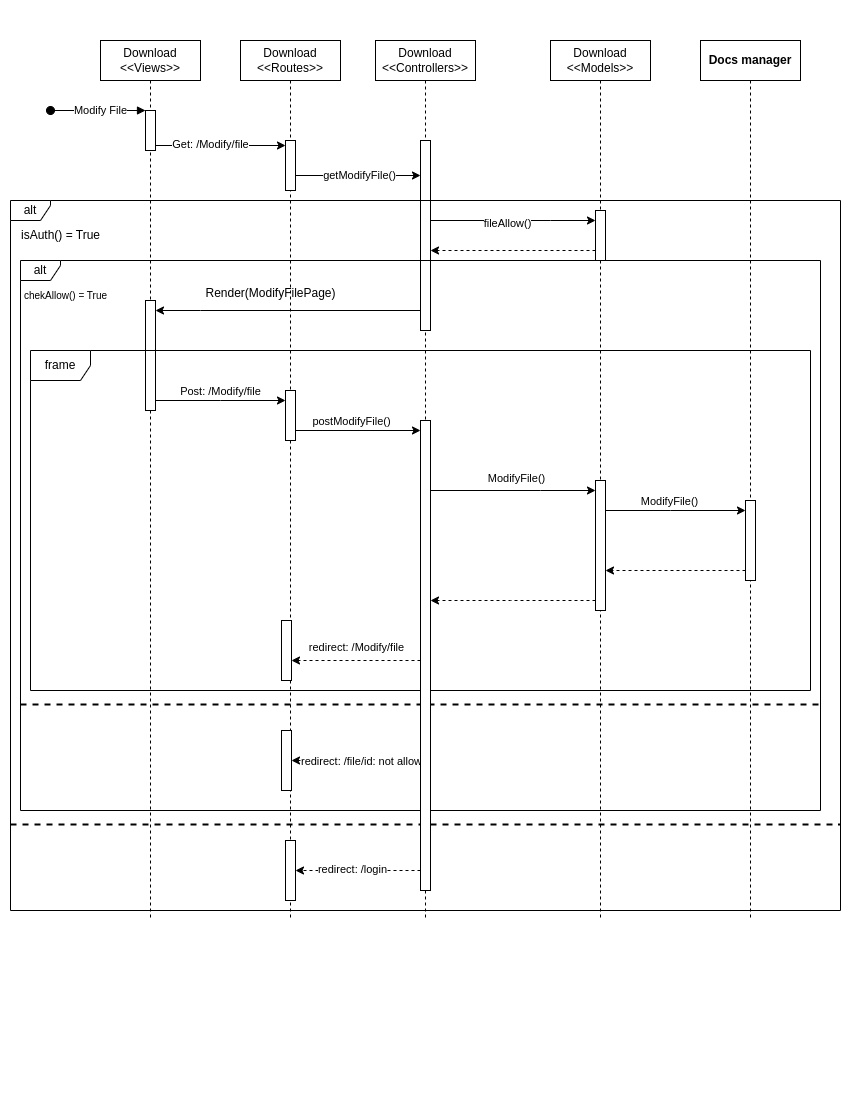

The diagram above was exported from draw.io. Its source (the exported page's mxGraphModel, read from the mxfile embedded in the PNG):
<mxGraphModel dx="1114" dy="541" grid="1" gridSize="10" guides="1" tooltips="1" connect="1" arrows="1" fold="1" page="1" pageScale="1" pageWidth="850" pageHeight="1100" math="0" shadow="0">
  <root>
    <mxCell id="0" />
    <mxCell id="1" parent="0" />
    <mxCell id="uUU1j6hkDepbFUmFvxDL-1" value="Download&lt;br&gt;&amp;lt;&amp;lt;Views&amp;gt;&amp;gt;" style="shape=umlLifeline;perimeter=lifelinePerimeter;whiteSpace=wrap;html=1;container=0;dropTarget=0;collapsible=0;recursiveResize=0;outlineConnect=0;portConstraint=eastwest;newEdgeStyle={&quot;edgeStyle&quot;:&quot;elbowEdgeStyle&quot;,&quot;elbow&quot;:&quot;vertical&quot;,&quot;curved&quot;:0,&quot;rounded&quot;:0};" vertex="1" parent="1">
      <mxGeometry x="100" y="40" width="100" height="880" as="geometry" />
    </mxCell>
    <mxCell id="uUU1j6hkDepbFUmFvxDL-2" value="" style="html=1;points=[];perimeter=orthogonalPerimeter;outlineConnect=0;targetShapes=umlLifeline;portConstraint=eastwest;newEdgeStyle={&quot;edgeStyle&quot;:&quot;elbowEdgeStyle&quot;,&quot;elbow&quot;:&quot;vertical&quot;,&quot;curved&quot;:0,&quot;rounded&quot;:0};" vertex="1" parent="uUU1j6hkDepbFUmFvxDL-1">
      <mxGeometry x="45" y="70" width="10" height="40" as="geometry" />
    </mxCell>
    <mxCell id="uUU1j6hkDepbFUmFvxDL-3" value="" style="html=1;verticalAlign=bottom;startArrow=oval;endArrow=block;startSize=8;edgeStyle=elbowEdgeStyle;elbow=vertical;curved=0;rounded=0;" edge="1" parent="uUU1j6hkDepbFUmFvxDL-1" target="uUU1j6hkDepbFUmFvxDL-2">
      <mxGeometry relative="1" as="geometry">
        <mxPoint x="-50" y="70" as="sourcePoint" />
      </mxGeometry>
    </mxCell>
    <mxCell id="uUU1j6hkDepbFUmFvxDL-4" value="Modify File" style="edgeLabel;html=1;align=center;verticalAlign=middle;resizable=0;points=[];" connectable="0" vertex="1" parent="uUU1j6hkDepbFUmFvxDL-3">
      <mxGeometry x="0.0333" y="1" relative="1" as="geometry">
        <mxPoint as="offset" />
      </mxGeometry>
    </mxCell>
    <mxCell id="uUU1j6hkDepbFUmFvxDL-5" value="Download&lt;br&gt;&amp;lt;&amp;lt;Routes&amp;gt;&amp;gt;" style="shape=umlLifeline;perimeter=lifelinePerimeter;whiteSpace=wrap;html=1;container=0;dropTarget=0;collapsible=0;recursiveResize=0;outlineConnect=0;portConstraint=eastwest;newEdgeStyle={&quot;edgeStyle&quot;:&quot;elbowEdgeStyle&quot;,&quot;elbow&quot;:&quot;vertical&quot;,&quot;curved&quot;:0,&quot;rounded&quot;:0};" vertex="1" parent="1">
      <mxGeometry x="240" y="40" width="100" height="880" as="geometry" />
    </mxCell>
    <mxCell id="uUU1j6hkDepbFUmFvxDL-6" value="" style="html=1;points=[];perimeter=orthogonalPerimeter;outlineConnect=0;targetShapes=umlLifeline;portConstraint=eastwest;newEdgeStyle={&quot;edgeStyle&quot;:&quot;elbowEdgeStyle&quot;,&quot;elbow&quot;:&quot;vertical&quot;,&quot;curved&quot;:0,&quot;rounded&quot;:0};" vertex="1" parent="uUU1j6hkDepbFUmFvxDL-5">
      <mxGeometry x="45" y="100" width="10" height="50" as="geometry" />
    </mxCell>
    <mxCell id="uUU1j6hkDepbFUmFvxDL-7" value="" style="html=1;points=[];perimeter=orthogonalPerimeter;outlineConnect=0;targetShapes=umlLifeline;portConstraint=eastwest;newEdgeStyle={&quot;edgeStyle&quot;:&quot;elbowEdgeStyle&quot;,&quot;elbow&quot;:&quot;vertical&quot;,&quot;curved&quot;:0,&quot;rounded&quot;:0};" vertex="1" parent="uUU1j6hkDepbFUmFvxDL-5">
      <mxGeometry x="41" y="580" width="10" height="60" as="geometry" />
    </mxCell>
    <mxCell id="uUU1j6hkDepbFUmFvxDL-8" value="" style="html=1;points=[];perimeter=orthogonalPerimeter;outlineConnect=0;targetShapes=umlLifeline;portConstraint=eastwest;newEdgeStyle={&quot;edgeStyle&quot;:&quot;elbowEdgeStyle&quot;,&quot;elbow&quot;:&quot;vertical&quot;,&quot;curved&quot;:0,&quot;rounded&quot;:0};" vertex="1" parent="uUU1j6hkDepbFUmFvxDL-5">
      <mxGeometry x="45" y="800" width="10" height="60" as="geometry" />
    </mxCell>
    <mxCell id="uUU1j6hkDepbFUmFvxDL-9" value="" style="html=1;points=[];perimeter=orthogonalPerimeter;outlineConnect=0;targetShapes=umlLifeline;portConstraint=eastwest;newEdgeStyle={&quot;edgeStyle&quot;:&quot;elbowEdgeStyle&quot;,&quot;elbow&quot;:&quot;vertical&quot;,&quot;curved&quot;:0,&quot;rounded&quot;:0};" vertex="1" parent="uUU1j6hkDepbFUmFvxDL-5">
      <mxGeometry x="41" y="690" width="10" height="60" as="geometry" />
    </mxCell>
    <mxCell id="uUU1j6hkDepbFUmFvxDL-10" value="Download&lt;br&gt;&amp;lt;&amp;lt;Controllers&amp;gt;&amp;gt;" style="shape=umlLifeline;perimeter=lifelinePerimeter;whiteSpace=wrap;html=1;container=1;dropTarget=0;collapsible=0;recursiveResize=0;outlineConnect=0;portConstraint=eastwest;newEdgeStyle={&quot;edgeStyle&quot;:&quot;elbowEdgeStyle&quot;,&quot;elbow&quot;:&quot;vertical&quot;,&quot;curved&quot;:0,&quot;rounded&quot;:0};" vertex="1" parent="1">
      <mxGeometry x="375" y="40" width="100" height="880" as="geometry" />
    </mxCell>
    <mxCell id="uUU1j6hkDepbFUmFvxDL-47" value="" style="html=1;points=[];perimeter=orthogonalPerimeter;outlineConnect=0;targetShapes=umlLifeline;portConstraint=eastwest;newEdgeStyle={&quot;edgeStyle&quot;:&quot;elbowEdgeStyle&quot;,&quot;elbow&quot;:&quot;vertical&quot;,&quot;curved&quot;:0,&quot;rounded&quot;:0};" vertex="1" parent="uUU1j6hkDepbFUmFvxDL-10">
      <mxGeometry x="45" y="100" width="10" height="190" as="geometry" />
    </mxCell>
    <mxCell id="uUU1j6hkDepbFUmFvxDL-12" value="Download&lt;br&gt;&amp;lt;&amp;lt;Models&amp;gt;&amp;gt;" style="shape=umlLifeline;perimeter=lifelinePerimeter;whiteSpace=wrap;html=1;container=1;dropTarget=0;collapsible=0;recursiveResize=0;outlineConnect=0;portConstraint=eastwest;newEdgeStyle={&quot;edgeStyle&quot;:&quot;elbowEdgeStyle&quot;,&quot;elbow&quot;:&quot;vertical&quot;,&quot;curved&quot;:0,&quot;rounded&quot;:0};" vertex="1" parent="1">
      <mxGeometry x="550" y="40" width="100" height="880" as="geometry" />
    </mxCell>
    <mxCell id="uUU1j6hkDepbFUmFvxDL-13" value="" style="html=1;points=[];perimeter=orthogonalPerimeter;outlineConnect=0;targetShapes=umlLifeline;portConstraint=eastwest;newEdgeStyle={&quot;edgeStyle&quot;:&quot;elbowEdgeStyle&quot;,&quot;elbow&quot;:&quot;vertical&quot;,&quot;curved&quot;:0,&quot;rounded&quot;:0};" vertex="1" parent="uUU1j6hkDepbFUmFvxDL-12">
      <mxGeometry x="45" y="170" width="10" height="50" as="geometry" />
    </mxCell>
    <mxCell id="uUU1j6hkDepbFUmFvxDL-14" value="" style="html=1;points=[];perimeter=orthogonalPerimeter;outlineConnect=0;targetShapes=umlLifeline;portConstraint=eastwest;newEdgeStyle={&quot;edgeStyle&quot;:&quot;elbowEdgeStyle&quot;,&quot;elbow&quot;:&quot;vertical&quot;,&quot;curved&quot;:0,&quot;rounded&quot;:0};" vertex="1" parent="uUU1j6hkDepbFUmFvxDL-12">
      <mxGeometry x="45" y="440" width="10" height="130" as="geometry" />
    </mxCell>
    <mxCell id="uUU1j6hkDepbFUmFvxDL-15" style="edgeStyle=elbowEdgeStyle;rounded=0;orthogonalLoop=1;jettySize=auto;html=1;elbow=vertical;curved=0;" edge="1" parent="1" source="uUU1j6hkDepbFUmFvxDL-2" target="uUU1j6hkDepbFUmFvxDL-6">
      <mxGeometry relative="1" as="geometry" />
    </mxCell>
    <mxCell id="uUU1j6hkDepbFUmFvxDL-16" value="Get: /Modify/file" style="edgeLabel;html=1;align=center;verticalAlign=middle;resizable=0;points=[];" connectable="0" vertex="1" parent="uUU1j6hkDepbFUmFvxDL-15">
      <mxGeometry x="-0.1714" y="2" relative="1" as="geometry">
        <mxPoint as="offset" />
      </mxGeometry>
    </mxCell>
    <mxCell id="uUU1j6hkDepbFUmFvxDL-17" style="edgeStyle=elbowEdgeStyle;rounded=0;orthogonalLoop=1;jettySize=auto;html=1;elbow=vertical;curved=0;" edge="1" parent="1" source="uUU1j6hkDepbFUmFvxDL-6">
      <mxGeometry relative="1" as="geometry">
        <mxPoint x="420" y="175" as="targetPoint" />
      </mxGeometry>
    </mxCell>
    <mxCell id="uUU1j6hkDepbFUmFvxDL-18" value="getModifyFile()" style="edgeLabel;html=1;align=center;verticalAlign=middle;resizable=0;points=[];" connectable="0" vertex="1" parent="uUU1j6hkDepbFUmFvxDL-17">
      <mxGeometry x="0.0112" y="1" relative="1" as="geometry">
        <mxPoint as="offset" />
      </mxGeometry>
    </mxCell>
    <mxCell id="uUU1j6hkDepbFUmFvxDL-19" value="alt" style="shape=umlFrame;whiteSpace=wrap;html=1;pointerEvents=0;width=40;height=20;" vertex="1" parent="1">
      <mxGeometry x="10" y="200" width="830" height="710" as="geometry" />
    </mxCell>
    <mxCell id="uUU1j6hkDepbFUmFvxDL-20" value="isAuth() = True" style="text;html=1;align=center;verticalAlign=middle;resizable=0;points=[];autosize=1;strokeColor=none;fillColor=none;" vertex="1" parent="1">
      <mxGeometry x="10" y="220" width="100" height="30" as="geometry" />
    </mxCell>
    <mxCell id="uUU1j6hkDepbFUmFvxDL-21" value="alt" style="shape=umlFrame;whiteSpace=wrap;html=1;pointerEvents=0;width=40;height=20;" vertex="1" parent="1">
      <mxGeometry x="20" y="260" width="800" height="550" as="geometry" />
    </mxCell>
    <mxCell id="uUU1j6hkDepbFUmFvxDL-22" value="" style="line;strokeWidth=2;fillColor=none;align=left;verticalAlign=middle;spacingTop=-1;spacingLeft=3;spacingRight=3;rotatable=0;labelPosition=right;points=[];portConstraint=eastwest;strokeColor=inherit;dashed=1;" vertex="1" parent="1">
      <mxGeometry x="20" y="700" width="800" height="8" as="geometry" />
    </mxCell>
    <mxCell id="uUU1j6hkDepbFUmFvxDL-23" value="&lt;font size=&quot;1&quot;&gt;chekAllow() = True&lt;/font&gt;" style="text;html=1;align=center;verticalAlign=middle;resizable=0;points=[];autosize=1;strokeColor=none;fillColor=none;strokeWidth=2;" vertex="1" parent="1">
      <mxGeometry x="10" y="280" width="110" height="30" as="geometry" />
    </mxCell>
    <mxCell id="uUU1j6hkDepbFUmFvxDL-24" value="&lt;b style=&quot;border-color: var(--border-color);&quot;&gt;Docs manager&lt;/b&gt;" style="shape=umlLifeline;perimeter=lifelinePerimeter;whiteSpace=wrap;html=1;container=1;dropTarget=0;collapsible=0;recursiveResize=0;outlineConnect=0;portConstraint=eastwest;newEdgeStyle={&quot;edgeStyle&quot;:&quot;elbowEdgeStyle&quot;,&quot;elbow&quot;:&quot;vertical&quot;,&quot;curved&quot;:0,&quot;rounded&quot;:0};" vertex="1" parent="1">
      <mxGeometry x="700" y="40" width="100" height="880" as="geometry" />
    </mxCell>
    <mxCell id="uUU1j6hkDepbFUmFvxDL-25" value="" style="html=1;points=[];perimeter=orthogonalPerimeter;outlineConnect=0;targetShapes=umlLifeline;portConstraint=eastwest;newEdgeStyle={&quot;edgeStyle&quot;:&quot;elbowEdgeStyle&quot;,&quot;elbow&quot;:&quot;vertical&quot;,&quot;curved&quot;:0,&quot;rounded&quot;:0};" vertex="1" parent="uUU1j6hkDepbFUmFvxDL-24">
      <mxGeometry x="45" y="460" width="10" height="80" as="geometry" />
    </mxCell>
    <mxCell id="uUU1j6hkDepbFUmFvxDL-26" style="edgeStyle=elbowEdgeStyle;rounded=0;orthogonalLoop=1;jettySize=auto;html=1;elbow=vertical;curved=0;" edge="1" parent="1" source="uUU1j6hkDepbFUmFvxDL-14" target="uUU1j6hkDepbFUmFvxDL-25">
      <mxGeometry relative="1" as="geometry">
        <Array as="points">
          <mxPoint x="670" y="510" />
          <mxPoint x="650" y="530" />
          <mxPoint x="710" y="400" />
          <mxPoint x="650" y="430" />
          <mxPoint x="570" y="340" />
          <mxPoint x="600" y="390" />
        </Array>
        <mxPoint x="600" y="430" as="sourcePoint" />
      </mxGeometry>
    </mxCell>
    <mxCell id="uUU1j6hkDepbFUmFvxDL-27" value="ModifyFile()" style="edgeLabel;html=1;align=center;verticalAlign=middle;resizable=0;points=[];" connectable="0" vertex="1" parent="uUU1j6hkDepbFUmFvxDL-26">
      <mxGeometry x="-0.0957" relative="1" as="geometry">
        <mxPoint y="-10" as="offset" />
      </mxGeometry>
    </mxCell>
    <mxCell id="uUU1j6hkDepbFUmFvxDL-28" style="edgeStyle=elbowEdgeStyle;rounded=0;orthogonalLoop=1;jettySize=auto;html=1;elbow=vertical;curved=0;dashed=1;" edge="1" parent="1" target="uUU1j6hkDepbFUmFvxDL-7">
      <mxGeometry relative="1" as="geometry">
        <Array as="points">
          <mxPoint x="320" y="660" />
          <mxPoint x="320" y="530" />
          <mxPoint x="360" y="505" />
          <mxPoint x="340" y="450" />
          <mxPoint x="320" y="400" />
        </Array>
        <mxPoint x="420" y="660" as="sourcePoint" />
      </mxGeometry>
    </mxCell>
    <mxCell id="uUU1j6hkDepbFUmFvxDL-29" value="redirect: /Modify/file" style="edgeLabel;html=1;align=center;verticalAlign=middle;resizable=0;points=[];" connectable="0" vertex="1" parent="1">
      <mxGeometry x="400.0005882352939" y="630" as="geometry">
        <mxPoint x="-45" y="16" as="offset" />
      </mxGeometry>
    </mxCell>
    <mxCell id="uUU1j6hkDepbFUmFvxDL-30" style="edgeStyle=elbowEdgeStyle;rounded=0;orthogonalLoop=1;jettySize=auto;html=1;elbow=vertical;curved=0;dashed=1;" edge="1" parent="1" target="uUU1j6hkDepbFUmFvxDL-9">
      <mxGeometry relative="1" as="geometry">
        <mxPoint x="420" y="760" as="sourcePoint" />
      </mxGeometry>
    </mxCell>
    <mxCell id="uUU1j6hkDepbFUmFvxDL-31" value="redirect: /file/id: not allow" style="edgeLabel;html=1;align=center;verticalAlign=middle;resizable=0;points=[];" connectable="0" vertex="1" parent="uUU1j6hkDepbFUmFvxDL-30">
      <mxGeometry x="0.2167" relative="1" as="geometry">
        <mxPoint x="18" as="offset" />
      </mxGeometry>
    </mxCell>
    <mxCell id="uUU1j6hkDepbFUmFvxDL-32" style="edgeStyle=elbowEdgeStyle;rounded=0;orthogonalLoop=1;jettySize=auto;html=1;elbow=vertical;curved=0;dashed=1;" edge="1" parent="1" target="uUU1j6hkDepbFUmFvxDL-8">
      <mxGeometry relative="1" as="geometry">
        <mxPoint x="420" y="870" as="sourcePoint" />
      </mxGeometry>
    </mxCell>
    <mxCell id="uUU1j6hkDepbFUmFvxDL-33" value="redirect: /login" style="edgeLabel;html=1;align=center;verticalAlign=middle;resizable=0;points=[];" connectable="0" vertex="1" parent="uUU1j6hkDepbFUmFvxDL-32">
      <mxGeometry x="0.5" y="-2" relative="1" as="geometry">
        <mxPoint x="25" as="offset" />
      </mxGeometry>
    </mxCell>
    <mxCell id="uUU1j6hkDepbFUmFvxDL-34" style="edgeStyle=elbowEdgeStyle;rounded=0;orthogonalLoop=1;jettySize=auto;html=1;elbow=vertical;curved=0;" edge="1" parent="1" target="uUU1j6hkDepbFUmFvxDL-13">
      <mxGeometry relative="1" as="geometry">
        <Array as="points">
          <mxPoint x="550" y="220" />
        </Array>
        <mxPoint x="430" y="220" as="sourcePoint" />
      </mxGeometry>
    </mxCell>
    <mxCell id="uUU1j6hkDepbFUmFvxDL-35" value="fileAllow()" style="edgeLabel;html=1;align=center;verticalAlign=middle;resizable=0;points=[];" connectable="0" vertex="1" parent="uUU1j6hkDepbFUmFvxDL-34">
      <mxGeometry x="-0.0839" y="-2" relative="1" as="geometry">
        <mxPoint as="offset" />
      </mxGeometry>
    </mxCell>
    <mxCell id="uUU1j6hkDepbFUmFvxDL-36" style="edgeStyle=elbowEdgeStyle;rounded=0;orthogonalLoop=1;jettySize=auto;html=1;elbow=vertical;curved=0;dashed=1;" edge="1" parent="1" source="uUU1j6hkDepbFUmFvxDL-13">
      <mxGeometry relative="1" as="geometry">
        <Array as="points">
          <mxPoint x="508" y="250" />
        </Array>
        <mxPoint x="430" y="250" as="targetPoint" />
      </mxGeometry>
    </mxCell>
    <mxCell id="uUU1j6hkDepbFUmFvxDL-37" style="edgeStyle=elbowEdgeStyle;rounded=0;orthogonalLoop=1;jettySize=auto;html=1;elbow=vertical;curved=0;" edge="1" parent="1" target="uUU1j6hkDepbFUmFvxDL-14">
      <mxGeometry relative="1" as="geometry">
        <Array as="points">
          <mxPoint x="540" y="490" />
          <mxPoint x="470" y="430" />
          <mxPoint x="550" y="340" />
        </Array>
        <mxPoint x="430" y="490" as="sourcePoint" />
      </mxGeometry>
    </mxCell>
    <mxCell id="uUU1j6hkDepbFUmFvxDL-38" value="ModifyFile()" style="edgeLabel;html=1;align=center;verticalAlign=middle;resizable=0;points=[];" connectable="0" vertex="1" parent="1">
      <mxGeometry x="490" y="420" as="geometry">
        <mxPoint x="25" y="57" as="offset" />
      </mxGeometry>
    </mxCell>
    <mxCell id="uUU1j6hkDepbFUmFvxDL-39" style="edgeStyle=elbowEdgeStyle;rounded=0;orthogonalLoop=1;jettySize=auto;html=1;elbow=vertical;curved=0;dashed=1;" edge="1" parent="1" source="uUU1j6hkDepbFUmFvxDL-14">
      <mxGeometry relative="1" as="geometry">
        <Array as="points">
          <mxPoint x="510" y="600" />
          <mxPoint x="500" y="560" />
          <mxPoint x="480" y="380" />
        </Array>
        <mxPoint x="430" y="600" as="targetPoint" />
      </mxGeometry>
    </mxCell>
    <mxCell id="uUU1j6hkDepbFUmFvxDL-40" style="edgeStyle=elbowEdgeStyle;rounded=0;orthogonalLoop=1;jettySize=auto;html=1;elbow=vertical;curved=0;dashed=1;" edge="1" parent="1" source="uUU1j6hkDepbFUmFvxDL-25" target="uUU1j6hkDepbFUmFvxDL-14">
      <mxGeometry relative="1" as="geometry">
        <Array as="points">
          <mxPoint x="680" y="570" />
          <mxPoint x="690" y="450" />
          <mxPoint x="650" y="480" />
        </Array>
      </mxGeometry>
    </mxCell>
    <mxCell id="uUU1j6hkDepbFUmFvxDL-42" value="" style="line;strokeWidth=2;fillColor=none;align=left;verticalAlign=middle;spacingTop=-1;spacingLeft=3;spacingRight=3;rotatable=0;labelPosition=right;points=[];portConstraint=eastwest;strokeColor=inherit;dashed=1;" vertex="1" parent="1">
      <mxGeometry x="10" y="820" width="830" height="8" as="geometry" />
    </mxCell>
    <mxCell id="uUU1j6hkDepbFUmFvxDL-51" style="edgeStyle=elbowEdgeStyle;rounded=0;orthogonalLoop=1;jettySize=auto;html=1;elbow=vertical;curved=0;" edge="1" parent="1" source="uUU1j6hkDepbFUmFvxDL-43" target="uUU1j6hkDepbFUmFvxDL-50">
      <mxGeometry relative="1" as="geometry" />
    </mxCell>
    <mxCell id="uUU1j6hkDepbFUmFvxDL-43" value="" style="html=1;points=[];perimeter=orthogonalPerimeter;outlineConnect=0;targetShapes=umlLifeline;portConstraint=eastwest;newEdgeStyle={&quot;edgeStyle&quot;:&quot;elbowEdgeStyle&quot;,&quot;elbow&quot;:&quot;vertical&quot;,&quot;curved&quot;:0,&quot;rounded&quot;:0};" vertex="1" parent="1">
      <mxGeometry x="145" y="300" width="10" height="110" as="geometry" />
    </mxCell>
    <mxCell id="uUU1j6hkDepbFUmFvxDL-44" style="edgeStyle=elbowEdgeStyle;rounded=0;orthogonalLoop=1;jettySize=auto;html=1;elbow=vertical;curved=0;" edge="1" parent="1" target="uUU1j6hkDepbFUmFvxDL-43">
      <mxGeometry relative="1" as="geometry">
        <mxPoint x="420" y="310" as="sourcePoint" />
        <Array as="points">
          <mxPoint x="200" y="310" />
        </Array>
      </mxGeometry>
    </mxCell>
    <mxCell id="uUU1j6hkDepbFUmFvxDL-45" value="Render(ModifyFilePage)" style="text;html=1;align=center;verticalAlign=middle;resizable=0;points=[];autosize=1;strokeColor=none;fillColor=none;" vertex="1" parent="1">
      <mxGeometry x="195" y="278" width="150" height="30" as="geometry" />
    </mxCell>
    <mxCell id="uUU1j6hkDepbFUmFvxDL-46" value="frame" style="shape=umlFrame;whiteSpace=wrap;html=1;pointerEvents=0;" vertex="1" parent="1">
      <mxGeometry x="30" y="350" width="780" height="340" as="geometry" />
    </mxCell>
    <mxCell id="uUU1j6hkDepbFUmFvxDL-48" value="" style="html=1;points=[];perimeter=orthogonalPerimeter;outlineConnect=0;targetShapes=umlLifeline;portConstraint=eastwest;newEdgeStyle={&quot;edgeStyle&quot;:&quot;elbowEdgeStyle&quot;,&quot;elbow&quot;:&quot;vertical&quot;,&quot;curved&quot;:0,&quot;rounded&quot;:0};" vertex="1" parent="1">
      <mxGeometry x="420" y="420" width="10" height="470" as="geometry" />
    </mxCell>
    <mxCell id="uUU1j6hkDepbFUmFvxDL-52" style="edgeStyle=elbowEdgeStyle;rounded=0;orthogonalLoop=1;jettySize=auto;html=1;elbow=vertical;curved=0;" edge="1" parent="1" source="uUU1j6hkDepbFUmFvxDL-50" target="uUU1j6hkDepbFUmFvxDL-48">
      <mxGeometry relative="1" as="geometry" />
    </mxCell>
    <mxCell id="uUU1j6hkDepbFUmFvxDL-50" value="" style="html=1;points=[];perimeter=orthogonalPerimeter;outlineConnect=0;targetShapes=umlLifeline;portConstraint=eastwest;newEdgeStyle={&quot;edgeStyle&quot;:&quot;elbowEdgeStyle&quot;,&quot;elbow&quot;:&quot;vertical&quot;,&quot;curved&quot;:0,&quot;rounded&quot;:0};" vertex="1" parent="1">
      <mxGeometry x="285" y="390" width="10" height="50" as="geometry" />
    </mxCell>
    <mxCell id="uUU1j6hkDepbFUmFvxDL-53" value="Post: /Modify/file" style="edgeLabel;html=1;align=center;verticalAlign=middle;resizable=0;points=[];" connectable="0" vertex="1" parent="1">
      <mxGeometry x="219" y="390" as="geometry" />
    </mxCell>
    <mxCell id="uUU1j6hkDepbFUmFvxDL-54" value="postModifyFile()" style="edgeLabel;html=1;align=center;verticalAlign=middle;resizable=0;points=[];" connectable="0" vertex="1" parent="1">
      <mxGeometry x="350" y="420" as="geometry" />
    </mxCell>
  </root>
</mxGraphModel>